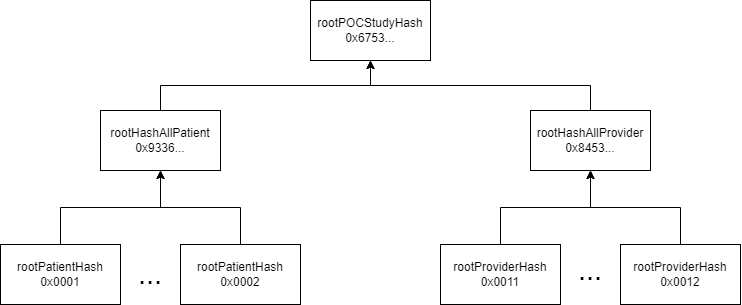

The diagram above was exported from draw.io. Its source (the exported page's mxGraphModel, read from the mxfile embedded in the PNG):
<mxGraphModel dx="5344" dy="1742" grid="1" gridSize="10" guides="1" tooltips="1" connect="1" arrows="1" fold="1" page="1" pageScale="1" pageWidth="850" pageHeight="1100" math="0" shadow="0">
  <root>
    <mxCell id="0" />
    <mxCell id="1" parent="0" />
    <mxCell id="2" value="rootPOCStudyHash&lt;br&gt;0x6753..." style="rounded=0;whiteSpace=wrap;html=1;" vertex="1" parent="1">
      <mxGeometry x="-1810" y="-835" width="120" height="60" as="geometry" />
    </mxCell>
    <mxCell id="3" style="edgeStyle=orthogonalEdgeStyle;rounded=0;orthogonalLoop=1;jettySize=auto;html=1;fontSize=12;endArrow=classic;endFill=1;" edge="1" source="4" target="12" parent="1">
      <mxGeometry relative="1" as="geometry" />
    </mxCell>
    <mxCell id="4" value="rootPatientHash&lt;br&gt;0x0001" style="rounded=0;whiteSpace=wrap;html=1;" vertex="1" parent="1">
      <mxGeometry x="-2120" y="-591" width="120" height="60" as="geometry" />
    </mxCell>
    <mxCell id="5" style="edgeStyle=orthogonalEdgeStyle;rounded=0;orthogonalLoop=1;jettySize=auto;html=1;fontSize=12;endArrow=classic;endFill=1;" edge="1" source="6" target="14" parent="1">
      <mxGeometry relative="1" as="geometry" />
    </mxCell>
    <mxCell id="6" value="rootProviderHash&lt;br&gt;0x0011" style="rounded=0;whiteSpace=wrap;html=1;" vertex="1" parent="1">
      <mxGeometry x="-1680" y="-591" width="120" height="60" as="geometry" />
    </mxCell>
    <mxCell id="7" style="edgeStyle=orthogonalEdgeStyle;rounded=0;orthogonalLoop=1;jettySize=auto;html=1;fontSize=12;endArrow=classic;endFill=1;" edge="1" source="8" target="12" parent="1">
      <mxGeometry relative="1" as="geometry" />
    </mxCell>
    <mxCell id="8" value="rootPatientHash&lt;br&gt;0x0002" style="rounded=0;whiteSpace=wrap;html=1;" vertex="1" parent="1">
      <mxGeometry x="-1940" y="-591" width="120" height="60" as="geometry" />
    </mxCell>
    <mxCell id="9" style="edgeStyle=orthogonalEdgeStyle;rounded=0;orthogonalLoop=1;jettySize=auto;html=1;fontSize=12;endArrow=classic;endFill=1;" edge="1" source="10" target="14" parent="1">
      <mxGeometry relative="1" as="geometry" />
    </mxCell>
    <mxCell id="10" value="rootProviderHash&lt;br&gt;0x0012" style="rounded=0;whiteSpace=wrap;html=1;" vertex="1" parent="1">
      <mxGeometry x="-1500" y="-591" width="120" height="60" as="geometry" />
    </mxCell>
    <mxCell id="11" style="edgeStyle=orthogonalEdgeStyle;rounded=0;orthogonalLoop=1;jettySize=auto;html=1;fontSize=12;endArrow=classic;endFill=1;" edge="1" source="12" target="2" parent="1">
      <mxGeometry relative="1" as="geometry">
        <Array as="points">
          <mxPoint x="-1960" y="-750" />
          <mxPoint x="-1750" y="-750" />
        </Array>
      </mxGeometry>
    </mxCell>
    <mxCell id="12" value="rootHashAllPatient&lt;br&gt;0x9336..." style="rounded=0;whiteSpace=wrap;html=1;fontSize=12;fillColor=#FFFFFF;" vertex="1" parent="1">
      <mxGeometry x="-2020" y="-725" width="120" height="60" as="geometry" />
    </mxCell>
    <mxCell id="13" style="edgeStyle=orthogonalEdgeStyle;rounded=0;orthogonalLoop=1;jettySize=auto;html=1;fontSize=12;endArrow=classic;endFill=1;" edge="1" source="14" target="2" parent="1">
      <mxGeometry relative="1" as="geometry">
        <Array as="points">
          <mxPoint x="-1530" y="-750" />
          <mxPoint x="-1750" y="-750" />
        </Array>
      </mxGeometry>
    </mxCell>
    <mxCell id="14" value="rootHashAllProvider&lt;br&gt;0x8453..." style="rounded=0;whiteSpace=wrap;html=1;fontSize=12;fillColor=#FFFFFF;" vertex="1" parent="1">
      <mxGeometry x="-1590" y="-725" width="120" height="60" as="geometry" />
    </mxCell>
    <mxCell id="15" value="..." style="text;html=1;strokeColor=none;fillColor=none;align=center;verticalAlign=middle;whiteSpace=wrap;rounded=0;fontSize=29;" vertex="1" parent="1">
      <mxGeometry x="-2000" y="-576" width="60" height="30" as="geometry" />
    </mxCell>
    <mxCell id="16" value="..." style="text;html=1;strokeColor=none;fillColor=none;align=center;verticalAlign=middle;whiteSpace=wrap;rounded=0;fontSize=29;" vertex="1" parent="1">
      <mxGeometry x="-1560" y="-580" width="60" height="30" as="geometry" />
    </mxCell>
  </root>
</mxGraphModel>